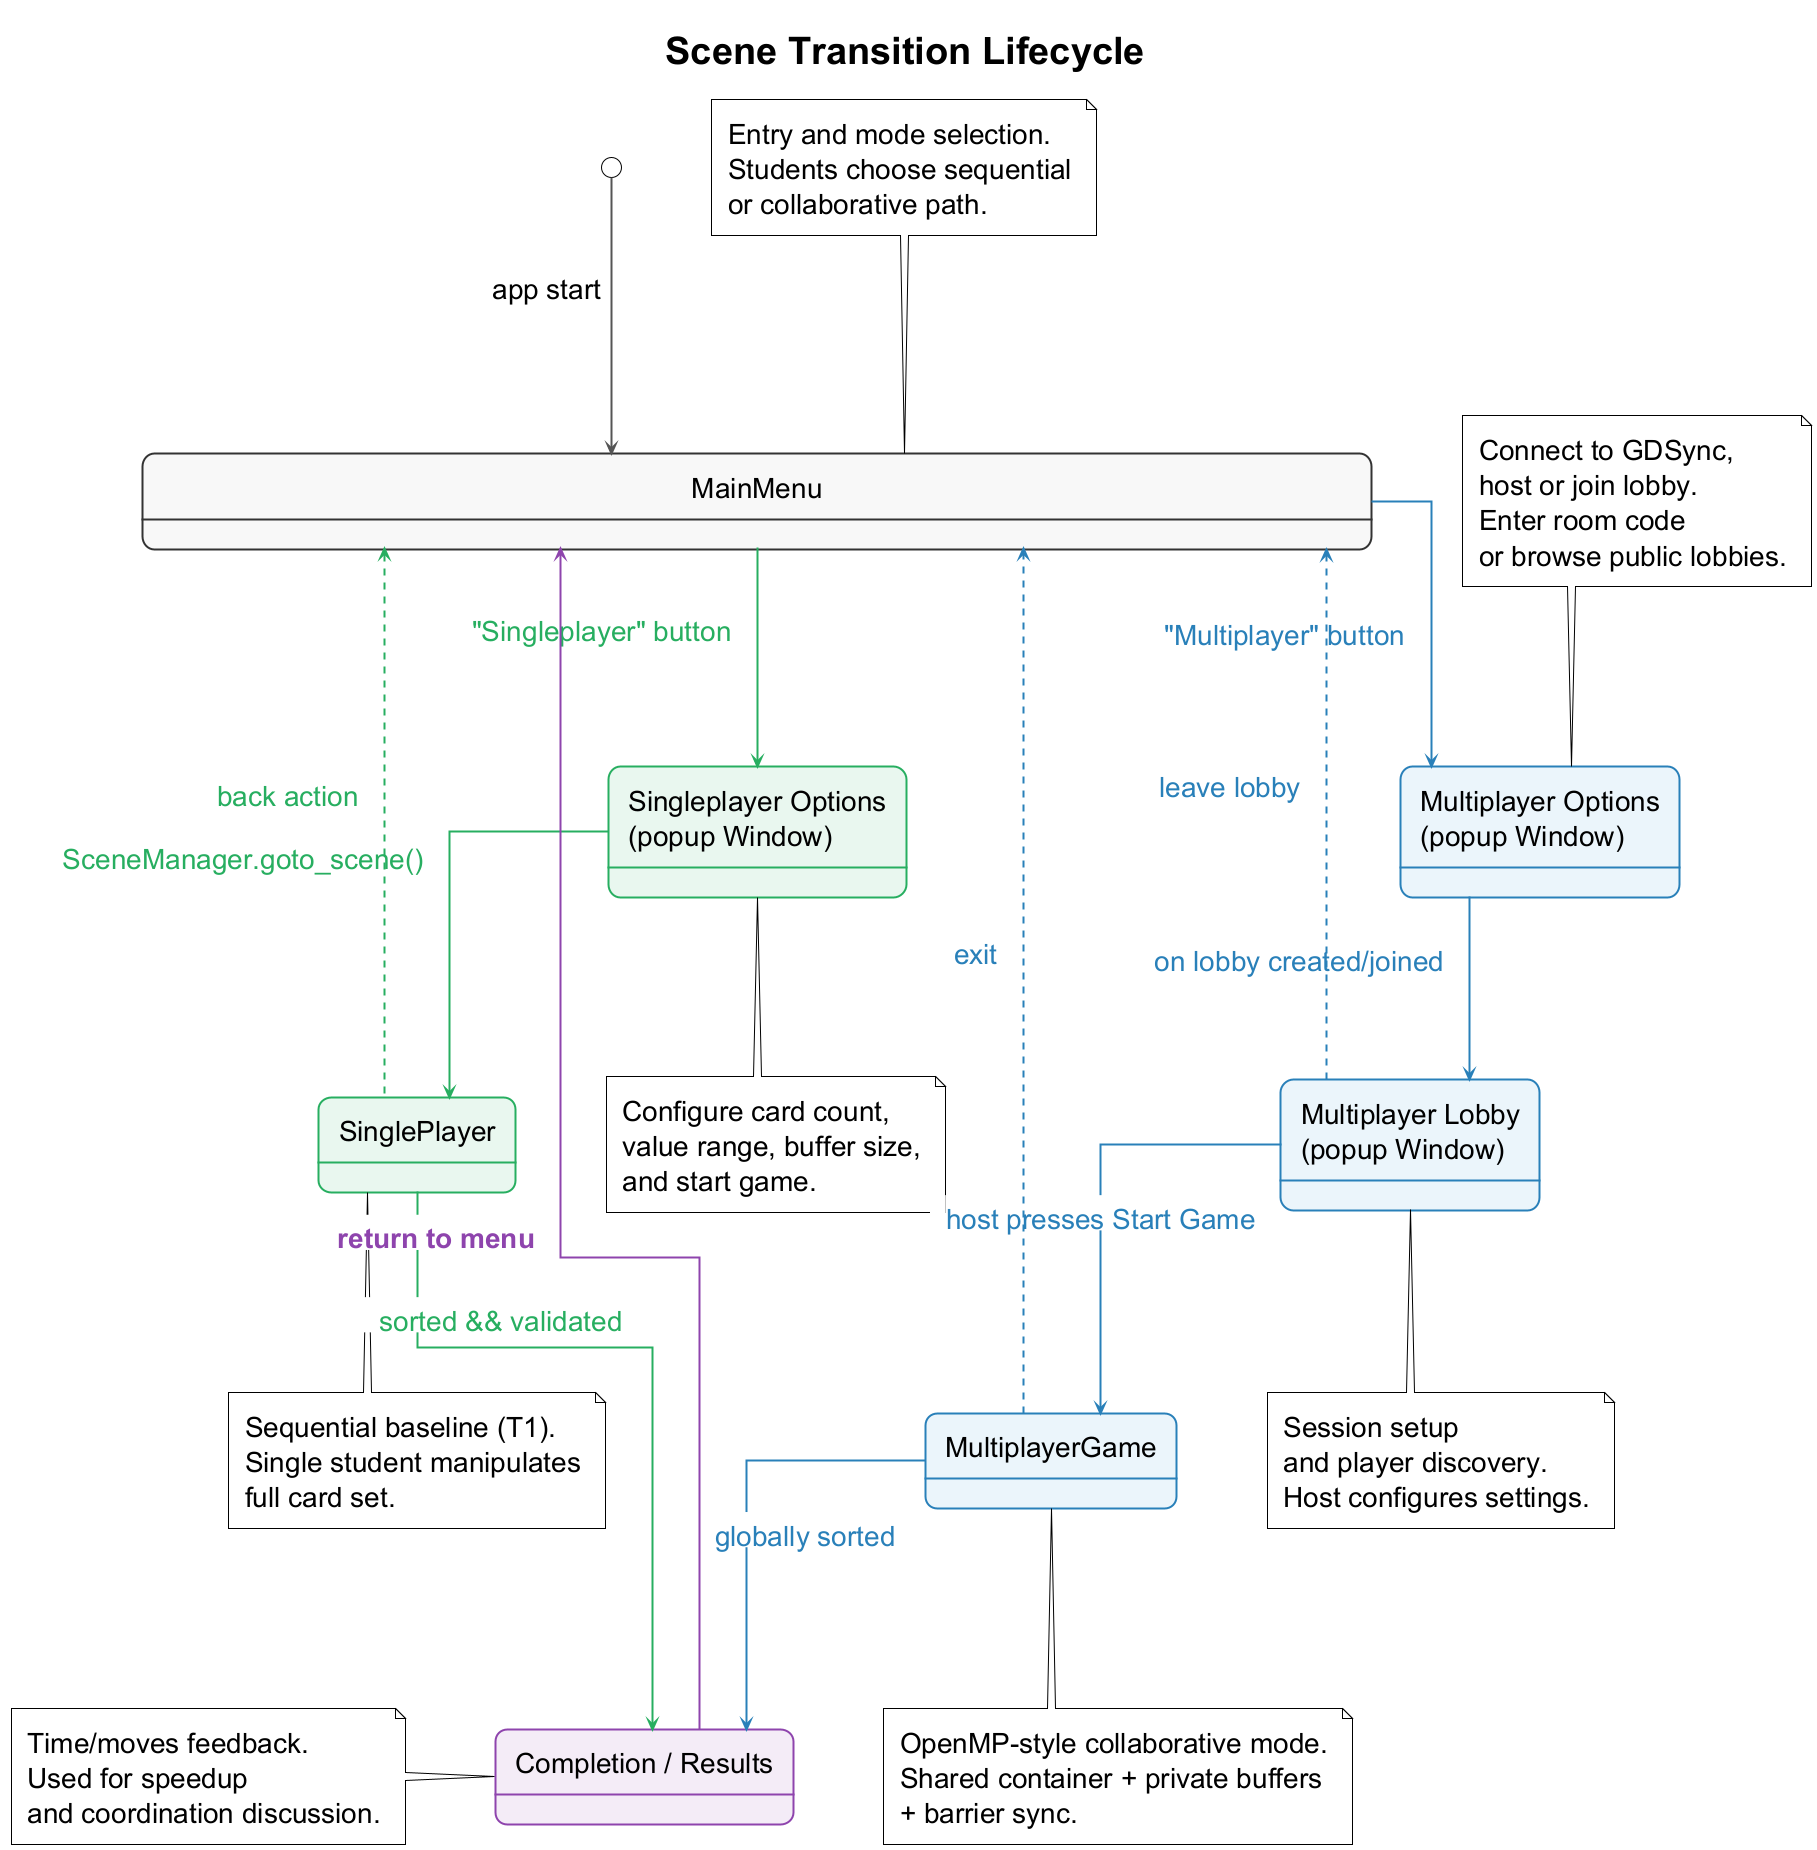

The diagram above was rendered by PlantUML. Its source (embedded in the PNG):
@startuml scene-transition-lifecycle
!theme plain
!import ../shared/theme.puml

skinparam state {
  BackgroundColor #f8f8f8
  BorderColor #333333
}
skinparam backgroundColor white
skinparam defaultFontName "Computer Modern"
skinparam padding 10
skinparam DefaultFontSize 34
skinparam TitleFontSize 38

' You can also add other global settings here later!
' skinparam roundcorner 10
skinparam ArrowThickness 2
skinparam ArrowColor #555555
skinparam linetype ortho
skinparam nodesep 90
skinparam ranksep 180
skinparam StateFontSize 28
skinparam StateFontName "Computer Modern"
skinparam StateBorderThickness 2
skinparam NoteFontSize 28
skinparam NoteFontName "Computer Modern"
skinparam NoteBorderThickness 1
skinparam LabelFontSize 28
skinparam ArrowFontSize 28
skinparam LabelFontName "Computer Modern"


title Scene Transition Lifecycle

[*] -down-> MainMenu : app start

' THE TRANSPARENT TEXT TRICK
' The underscores are drawn to stretch the box, but are completely invisible!
state "<color:transparent>__________________________________________________________________________________________________________________________________________________________________</color>MainMenu<color:transparent>__________________________________________________________________________________________________________________________________________________________________</color>" as MainMenu

note top of MainMenu
  Entry and mode selection.
  Students choose sequential
  or collaborative path.
end note

' --- Singleplayer Track (Left Side) ---
state "Singleplayer Options\n(popup Window)" as SPOptionsDialog #E9F7EF;line:27AE60
note bottom of SPOptionsDialog
  Configure card count,
  value range, buffer size,
  and start game.
end note

state SinglePlayer #E9F7EF;line:27AE60
note bottom of SinglePlayer
  Sequential baseline (T1).
  Single student manipulates
  full card set.
end note

' --- Multiplayer Track (Right Side) ---
state "Multiplayer Options\n(popup Window)" as MPOptionsDialog #EBF5FB;line:2980B9
note top of MPOptionsDialog
  Connect to GDSync,
  host or join lobby.
  Enter room code
  or browse public lobbies.
end note

state "Multiplayer Lobby\n(popup Window)" as MultiplayerLobby #EBF5FB;line:2980B9
note bottom of MultiplayerLobby
  Session setup
  and player discovery.
  Host configures settings.
end note

state MultiplayerGame #EBF5FB;line:2980B9
note bottom of MultiplayerGame
  OpenMP-style collaborative mode.
  Shared container + private buffers
  + barrier sync.
end note

' --- Convergence (Bottom Center) ---
state "Completion / Results" as Completion #F4ECF7;line:8E44AD;line.bold
note left of Completion
  Time/moves feedback.
  Used for speedup
  and coordination discussion.
end note

' ==========================================
' MAIN DOWNWARD FLOW  (solid colored arrows)
' ==========================================
MainMenu -[#27AE60]down-> SPOptionsDialog : <back:white>  <color:#27AE60>"Singleplayer" button</color>  </back>
SPOptionsDialog -[#27AE60]down-> SinglePlayer : <back:white>  <color:#27AE60>SceneManager.goto_scene()</color>  </back>

MainMenu -[#2980B9]down-> MPOptionsDialog : <back:white>  <color:#2980B9>"Multiplayer" button</color>  </back>
MPOptionsDialog -[#2980B9]down-> MultiplayerLobby : <back:white>  <color:#2980B9>on lobby created/joined</color>  </back>
MultiplayerLobby -[#2980B9]down-> MultiplayerGame : <back:white>  <color:#2980B9>host presses Start Game</color>  </back>

' --- ALIGNMENT FIX ---
SinglePlayer -[hidden]right-> MultiplayerGame

' Convergence to Completion
SinglePlayer -[#27AE60]down-> Completion : <back:white>  <color:#27AE60>sorted && validated</color>  </back>
MultiplayerGame -[#2980B9]down-> Completion : <back:white>  <color:#2980B9>globally sorted</color>  </back>

' ==========================================
' RETURN BUSES  (dashed, routed to outer edges)
' Extra dashes (---) push arrows further from forward-flow lanes
' ==========================================
SinglePlayer -[dashed,#27AE60]left-> MainMenu : <back:white>  <color:#27AE60>back action</color>  </back>
MultiplayerLobby -[dashed,#2980B9]right-> MainMenu : <back:white>  <color:#2980B9>leave lobby</color>  </back>
MultiplayerGame --[dashed,#2980B9]right-> MainMenu : <back:white>  <color:#2980B9>exit</color>  </back>

Completion -[bold,#8E44AD]up-> MainMenu : <back:white>  <color:#8E44AD><b>return to menu</b></color>  </back>

@enduml